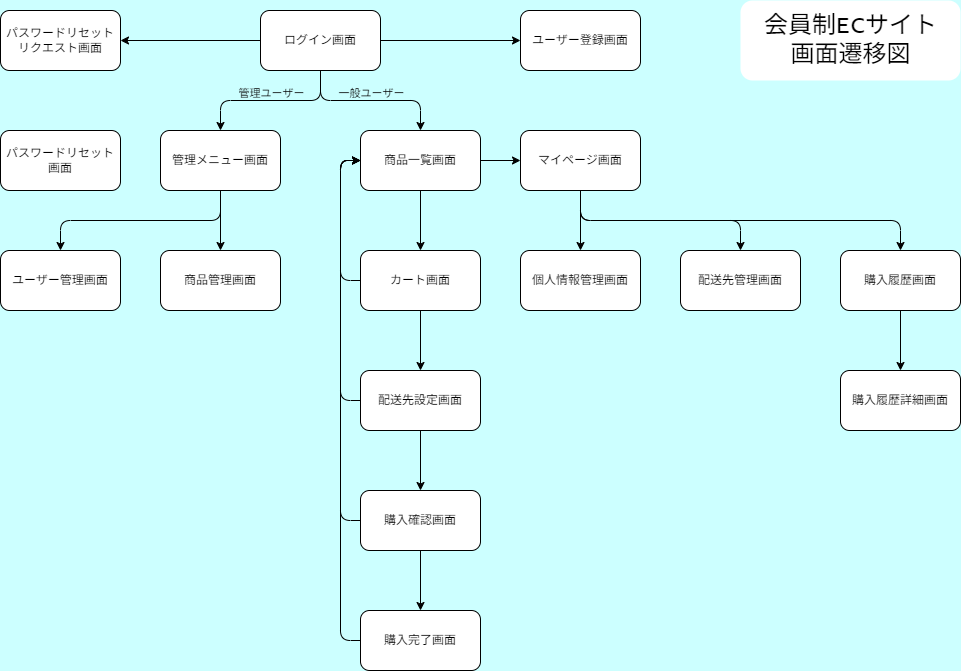

The diagram above was exported from draw.io. Its source (the exported page's mxGraphModel, read from the mxfile embedded in the PNG):
<mxGraphModel dx="1071" dy="1592" grid="1" gridSize="10" guides="1" tooltips="1" connect="1" arrows="1" fold="1" page="1" pageScale="1" pageWidth="1169" pageHeight="827" background="#CCFFFF" math="0" shadow="1">
  <root>
    <mxCell id="0" />
    <mxCell id="1" parent="0" />
    <mxCell id="10" style="html=1;exitX=0;exitY=0.5;exitDx=0;exitDy=0;entryX=1;entryY=0.5;entryDx=0;entryDy=0;rounded=1;" parent="1" source="2" target="8" edge="1">
      <mxGeometry relative="1" as="geometry" />
    </mxCell>
    <mxCell id="11" style="edgeStyle=none;html=1;entryX=0;entryY=0.5;entryDx=0;entryDy=0;rounded=1;" parent="1" source="2" target="7" edge="1">
      <mxGeometry relative="1" as="geometry" />
    </mxCell>
    <mxCell id="2" value="ログイン画面" style="rounded=1;whiteSpace=wrap;html=1;" parent="1" vertex="1">
      <mxGeometry x="340" y="-750" width="120" height="60" as="geometry" />
    </mxCell>
    <mxCell id="14" style="edgeStyle=none;html=1;entryX=0.5;entryY=0;entryDx=0;entryDy=0;rounded=1;" parent="1" source="3" target="5" edge="1">
      <mxGeometry relative="1" as="geometry" />
    </mxCell>
    <mxCell id="15" style="edgeStyle=orthogonalEdgeStyle;html=1;entryX=0.5;entryY=0;entryDx=0;entryDy=0;exitX=0.5;exitY=1;exitDx=0;exitDy=0;rounded=1;" parent="1" source="3" target="6" edge="1">
      <mxGeometry relative="1" as="geometry" />
    </mxCell>
    <mxCell id="3" value="管理メニュー画面" style="rounded=1;whiteSpace=wrap;html=1;" parent="1" vertex="1">
      <mxGeometry x="240" y="-630" width="120" height="60" as="geometry" />
    </mxCell>
    <mxCell id="18" value="" style="edgeStyle=none;html=1;rounded=1;" parent="1" source="4" target="17" edge="1">
      <mxGeometry relative="1" as="geometry" />
    </mxCell>
    <mxCell id="33" value="" style="edgeStyle=none;html=1;rounded=1;" parent="1" source="4" target="32" edge="1">
      <mxGeometry relative="1" as="geometry" />
    </mxCell>
    <mxCell id="4" value="商品一覧画面" style="rounded=1;whiteSpace=wrap;html=1;" parent="1" vertex="1">
      <mxGeometry x="440" y="-630" width="120" height="60" as="geometry" />
    </mxCell>
    <mxCell id="5" value="商品管理画面" style="rounded=1;whiteSpace=wrap;html=1;" parent="1" vertex="1">
      <mxGeometry x="240" y="-510" width="120" height="60" as="geometry" />
    </mxCell>
    <mxCell id="6" value="ユーザー管理画面" style="rounded=1;whiteSpace=wrap;html=1;" parent="1" vertex="1">
      <mxGeometry x="80" y="-510" width="120" height="60" as="geometry" />
    </mxCell>
    <mxCell id="7" value="ユーザー登録画面" style="rounded=1;whiteSpace=wrap;html=1;" parent="1" vertex="1">
      <mxGeometry x="600" y="-750" width="120" height="60" as="geometry" />
    </mxCell>
    <mxCell id="8" value="パスワードリセットリクエスト&lt;span style=&quot;background-color: transparent;&quot;&gt;画面&lt;/span&gt;" style="rounded=1;whiteSpace=wrap;html=1;" parent="1" vertex="1">
      <mxGeometry x="80" y="-750" width="120" height="60" as="geometry" />
    </mxCell>
    <mxCell id="16" value="パスワードリセット&lt;span style=&quot;background-color: transparent;&quot;&gt;画面&lt;/span&gt;" style="rounded=1;whiteSpace=wrap;html=1;" parent="1" vertex="1">
      <mxGeometry x="80" y="-630" width="120" height="60" as="geometry" />
    </mxCell>
    <mxCell id="20" value="" style="edgeStyle=none;html=1;rounded=1;" parent="1" source="17" target="19" edge="1">
      <mxGeometry relative="1" as="geometry" />
    </mxCell>
    <mxCell id="28" style="edgeStyle=orthogonalEdgeStyle;html=1;exitX=1;exitY=0.5;exitDx=0;exitDy=0;rounded=1;" parent="1" source="17" edge="1">
      <mxGeometry relative="1" as="geometry">
        <mxPoint x="440" y="-600" as="targetPoint" />
        <Array as="points">
          <mxPoint x="420" y="-480" />
          <mxPoint x="420" y="-600" />
        </Array>
      </mxGeometry>
    </mxCell>
    <mxCell id="17" value="カート画面" style="whiteSpace=wrap;html=1;rounded=1;" parent="1" vertex="1">
      <mxGeometry x="440" y="-510" width="120" height="60" as="geometry" />
    </mxCell>
    <mxCell id="22" value="" style="edgeStyle=none;html=1;rounded=1;" parent="1" source="19" target="21" edge="1">
      <mxGeometry relative="1" as="geometry" />
    </mxCell>
    <mxCell id="29" style="edgeStyle=orthogonalEdgeStyle;html=1;exitX=1;exitY=0.5;exitDx=0;exitDy=0;rounded=1;" parent="1" source="19" edge="1">
      <mxGeometry relative="1" as="geometry">
        <mxPoint x="440" y="-600" as="targetPoint" />
        <Array as="points">
          <mxPoint x="420" y="-360" />
          <mxPoint x="420" y="-600" />
        </Array>
      </mxGeometry>
    </mxCell>
    <mxCell id="19" value="配送先設定画面" style="whiteSpace=wrap;html=1;rounded=1;" parent="1" vertex="1">
      <mxGeometry x="440" y="-390" width="120" height="60" as="geometry" />
    </mxCell>
    <mxCell id="24" value="" style="edgeStyle=none;html=1;rounded=1;" parent="1" source="21" target="23" edge="1">
      <mxGeometry relative="1" as="geometry" />
    </mxCell>
    <mxCell id="31" style="edgeStyle=orthogonalEdgeStyle;html=1;exitX=1;exitY=0.5;exitDx=0;exitDy=0;rounded=1;" parent="1" source="21" edge="1">
      <mxGeometry relative="1" as="geometry">
        <mxPoint x="440" y="-600" as="targetPoint" />
        <Array as="points">
          <mxPoint x="420" y="-240" />
          <mxPoint x="420" y="-600" />
        </Array>
      </mxGeometry>
    </mxCell>
    <mxCell id="21" value="購入確認画面" style="whiteSpace=wrap;html=1;rounded=1;" parent="1" vertex="1">
      <mxGeometry x="440" y="-270" width="120" height="60" as="geometry" />
    </mxCell>
    <mxCell id="27" style="edgeStyle=orthogonalEdgeStyle;html=1;exitX=0;exitY=0.5;exitDx=0;exitDy=0;entryX=0;entryY=0.5;entryDx=0;entryDy=0;rounded=1;" parent="1" source="23" target="4" edge="1">
      <mxGeometry relative="1" as="geometry">
        <Array as="points">
          <mxPoint x="420" y="-120" />
          <mxPoint x="420" y="-600" />
        </Array>
      </mxGeometry>
    </mxCell>
    <mxCell id="23" value="購入完了画面" style="whiteSpace=wrap;html=1;rounded=1;" parent="1" vertex="1">
      <mxGeometry x="440" y="-150" width="120" height="60" as="geometry" />
    </mxCell>
    <mxCell id="36" value="" style="edgeStyle=orthogonalEdgeStyle;html=1;exitX=0.5;exitY=1;exitDx=0;exitDy=0;rounded=1;" parent="1" source="32" target="34" edge="1">
      <mxGeometry relative="1" as="geometry" />
    </mxCell>
    <mxCell id="38" value="" style="edgeStyle=orthogonalEdgeStyle;html=1;exitX=0.5;exitY=1;exitDx=0;exitDy=0;rounded=1;" parent="1" source="32" target="37" edge="1">
      <mxGeometry relative="1" as="geometry" />
    </mxCell>
    <mxCell id="40" value="" style="edgeStyle=none;html=1;rounded=1;" parent="1" source="32" target="39" edge="1">
      <mxGeometry relative="1" as="geometry" />
    </mxCell>
    <mxCell id="32" value="マイページ画面" style="whiteSpace=wrap;html=1;rounded=1;" parent="1" vertex="1">
      <mxGeometry x="600" y="-630" width="120" height="60" as="geometry" />
    </mxCell>
    <mxCell id="34" value="配送先管理画面" style="whiteSpace=wrap;html=1;rounded=1;" parent="1" vertex="1">
      <mxGeometry x="760" y="-510" width="120" height="60" as="geometry" />
    </mxCell>
    <mxCell id="42" value="" style="edgeStyle=none;html=1;rounded=1;" parent="1" source="37" target="41" edge="1">
      <mxGeometry relative="1" as="geometry" />
    </mxCell>
    <mxCell id="37" value="購入履歴画面" style="whiteSpace=wrap;html=1;rounded=1;" parent="1" vertex="1">
      <mxGeometry x="920" y="-510" width="120" height="60" as="geometry" />
    </mxCell>
    <mxCell id="39" value="個人情報管理画面" style="whiteSpace=wrap;html=1;rounded=1;" parent="1" vertex="1">
      <mxGeometry x="600" y="-510" width="120" height="60" as="geometry" />
    </mxCell>
    <mxCell id="41" value="購入履歴詳細画面" style="whiteSpace=wrap;html=1;rounded=1;" parent="1" vertex="1">
      <mxGeometry x="920" y="-390" width="120" height="60" as="geometry" />
    </mxCell>
    <mxCell id="43" value="" style="endArrow=classic;html=1;exitX=0.5;exitY=1;exitDx=0;exitDy=0;entryX=0.5;entryY=0;entryDx=0;entryDy=0;edgeStyle=orthogonalEdgeStyle;rounded=1;curved=0;fontFamily=Lucida Console;spacingTop=0;spacing=2;" parent="1" source="2" target="4" edge="1">
      <mxGeometry relative="1" as="geometry">
        <mxPoint x="400" y="-660" as="sourcePoint" />
        <mxPoint x="500" y="-660" as="targetPoint" />
      </mxGeometry>
    </mxCell>
    <mxCell id="44" value="&lt;font style=&quot;&quot;&gt;一般ユーザー&lt;/font&gt;" style="edgeLabel;resizable=0;html=1;;align=center;verticalAlign=middle;rounded=1;labelBackgroundColor=none;fontColor=#000000;spacing=0;spacingBottom=16;" parent="43" connectable="0" vertex="1">
      <mxGeometry relative="1" as="geometry" />
    </mxCell>
    <mxCell id="47" value="" style="endArrow=classic;html=1;entryX=0.5;entryY=0;entryDx=0;entryDy=0;exitX=0.5;exitY=1;exitDx=0;exitDy=0;rounded=1;edgeStyle=orthogonalEdgeStyle;" parent="1" source="2" target="3" edge="1">
      <mxGeometry relative="1" as="geometry">
        <mxPoint x="260" y="-670" as="sourcePoint" />
        <mxPoint x="360" y="-670" as="targetPoint" />
      </mxGeometry>
    </mxCell>
    <mxCell id="48" value="&lt;font style=&quot;&quot;&gt;管理ユーザー&lt;/font&gt;" style="edgeLabel;resizable=0;html=1;;align=center;verticalAlign=middle;rounded=1;labelBackgroundColor=none;fontColor=default;labelBorderColor=none;spacing=0;spacingBottom=16;" parent="47" connectable="0" vertex="1">
      <mxGeometry relative="1" as="geometry" />
    </mxCell>
    <mxCell id="49" value="会員制ECサイト&lt;div&gt;画面遷移図&lt;/div&gt;" style="text;align=center;verticalAlign=middle;resizable=0;points=[];autosize=1;fontStyle=0;fontFamily=Lucida Console;fontSize=24;html=1;spacing=8;rounded=1;labelBackgroundColor=default;spacingTop=0;horizontal=1;strokeWidth=0;glass=0;fillColor=default;spacingLeft=8;spacingRight=8;" parent="1" vertex="1">
      <mxGeometry x="820" y="-760" width="220" height="80" as="geometry" />
    </mxCell>
  </root>
</mxGraphModel>